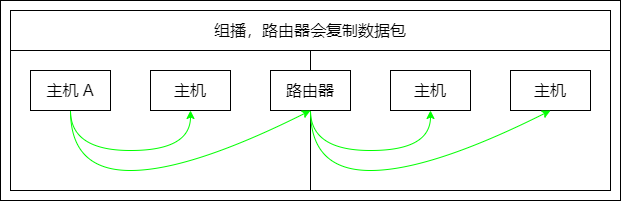

The diagram above was exported from draw.io. Its source (the exported page's mxGraphModel, read from the mxfile embedded in the PNG):
<mxGraphModel dx="2587" dy="4561" grid="1" gridSize="10" guides="0" tooltips="1" connect="1" arrows="0" fold="1" page="1" pageScale="1" pageWidth="827" pageHeight="1169" math="0" shadow="0">
  <root>
    <mxCell id="0" />
    <mxCell id="1" parent="0" />
    <mxCell id="2" value="" style="group" vertex="1" connectable="0" parent="1">
      <mxGeometry x="3560" y="-400" width="620" height="200" as="geometry" />
    </mxCell>
    <mxCell id="3" value="" style="group;strokeColor=default;container=0;" vertex="1" connectable="0" parent="2">
      <mxGeometry x="10" y="10" width="600" height="180" as="geometry" />
    </mxCell>
    <mxCell id="4" value="" style="endArrow=none;html=1;rounded=0;fontSize=16;strokeColor=#000000;" edge="1" parent="2">
      <mxGeometry width="50" height="50" relative="1" as="geometry">
        <mxPoint x="309.9999999999991" y="190" as="sourcePoint" />
        <mxPoint x="309.9999999999991" y="50" as="targetPoint" />
      </mxGeometry>
    </mxCell>
    <mxCell id="5" value="主机 A" style="rounded=0;whiteSpace=wrap;html=1;fontSize=16;strokeColor=default;fillColor=default;container=0;" vertex="1" parent="2">
      <mxGeometry x="30" y="70" width="80" height="40" as="geometry" />
    </mxCell>
    <mxCell id="6" value="主机" style="rounded=0;whiteSpace=wrap;html=1;fontSize=16;strokeColor=default;fillColor=default;container=0;" vertex="1" parent="2">
      <mxGeometry x="150" y="70" width="80" height="40" as="geometry" />
    </mxCell>
    <mxCell id="7" value="路由器" style="rounded=0;whiteSpace=wrap;html=1;fontSize=16;strokeColor=default;fillColor=default;container=0;" vertex="1" parent="2">
      <mxGeometry x="270" y="70" width="80" height="40" as="geometry" />
    </mxCell>
    <mxCell id="8" value="主机" style="rounded=0;whiteSpace=wrap;html=1;fontSize=16;strokeColor=default;fillColor=default;container=0;" vertex="1" parent="2">
      <mxGeometry x="390" y="70" width="80" height="40" as="geometry" />
    </mxCell>
    <mxCell id="9" value="主机" style="rounded=0;whiteSpace=wrap;html=1;fontSize=16;strokeColor=default;fillColor=default;container=0;" vertex="1" parent="2">
      <mxGeometry x="510" y="70" width="80" height="40" as="geometry" />
    </mxCell>
    <mxCell id="10" value="&lt;span style=&quot;text-align: left&quot;&gt;组播&lt;/span&gt;，路由器会复制数据包" style="rounded=0;whiteSpace=wrap;html=1;fontSize=16;strokeColor=default;fillColor=default;container=0;" vertex="1" parent="2">
      <mxGeometry x="10" y="10" width="600" height="40" as="geometry" />
    </mxCell>
    <mxCell id="11" value="" style="curved=1;endArrow=classic;html=1;rounded=0;fontSize=16;strokeColor=#00FF00;exitX=0.5;exitY=1;exitDx=0;exitDy=0;entryX=0.5;entryY=1;entryDx=0;entryDy=0;" edge="1" parent="2" source="5" target="6">
      <mxGeometry width="50" height="50" relative="1" as="geometry">
        <mxPoint x="160" y="200" as="sourcePoint" />
        <mxPoint x="500" y="150" as="targetPoint" />
        <Array as="points">
          <mxPoint x="70" y="150" />
          <mxPoint x="190" y="150" />
        </Array>
      </mxGeometry>
    </mxCell>
    <mxCell id="12" value="" style="endArrow=none;html=1;rounded=0;fontSize=16;strokeColor=#000000;" edge="1" parent="2">
      <mxGeometry width="50" height="50" relative="1" as="geometry">
        <mxPoint x="230" y="190" as="sourcePoint" />
        <mxPoint x="390" y="190" as="targetPoint" />
      </mxGeometry>
    </mxCell>
    <mxCell id="13" value="" style="curved=1;endArrow=classic;html=1;rounded=0;fontSize=16;strokeColor=#00FF00;exitX=0.5;exitY=1;exitDx=0;exitDy=0;entryX=0.5;entryY=1;entryDx=0;entryDy=0;" edge="1" parent="2" source="5" target="7">
      <mxGeometry width="50" height="50" relative="1" as="geometry">
        <mxPoint x="70" y="130" as="sourcePoint" />
        <mxPoint x="190" y="130" as="targetPoint" />
        <Array as="points">
          <mxPoint x="70" y="170" />
          <mxPoint x="190" y="170" />
        </Array>
      </mxGeometry>
    </mxCell>
    <mxCell id="14" value="" style="curved=1;endArrow=classic;html=1;rounded=0;fontSize=16;strokeColor=#00FF00;entryX=0.5;entryY=1;entryDx=0;entryDy=0;exitX=0.5;exitY=1;exitDx=0;exitDy=0;" edge="1" parent="2" source="7" target="8">
      <mxGeometry width="50" height="50" relative="1" as="geometry">
        <mxPoint x="310" y="110" as="sourcePoint" />
        <mxPoint x="430" y="110" as="targetPoint" />
        <Array as="points">
          <mxPoint x="310" y="150" />
          <mxPoint x="430" y="150" />
        </Array>
      </mxGeometry>
    </mxCell>
    <mxCell id="15" value="" style="curved=1;endArrow=classic;html=1;rounded=0;fontSize=16;strokeColor=#00FF00;exitX=0.5;exitY=1;exitDx=0;exitDy=0;entryX=0.5;entryY=1;entryDx=0;entryDy=0;" edge="1" parent="2" source="7" target="9">
      <mxGeometry width="50" height="50" relative="1" as="geometry">
        <mxPoint x="330" y="120" as="sourcePoint" />
        <mxPoint x="550" y="110" as="targetPoint" />
        <Array as="points">
          <mxPoint x="310" y="170" />
          <mxPoint x="430" y="170" />
        </Array>
      </mxGeometry>
    </mxCell>
    <mxCell id="16" value="" style="rounded=0;whiteSpace=wrap;html=1;fillColor=none;container=0;" vertex="1" parent="2">
      <mxGeometry width="620" height="200" as="geometry" />
    </mxCell>
  </root>
</mxGraphModel>